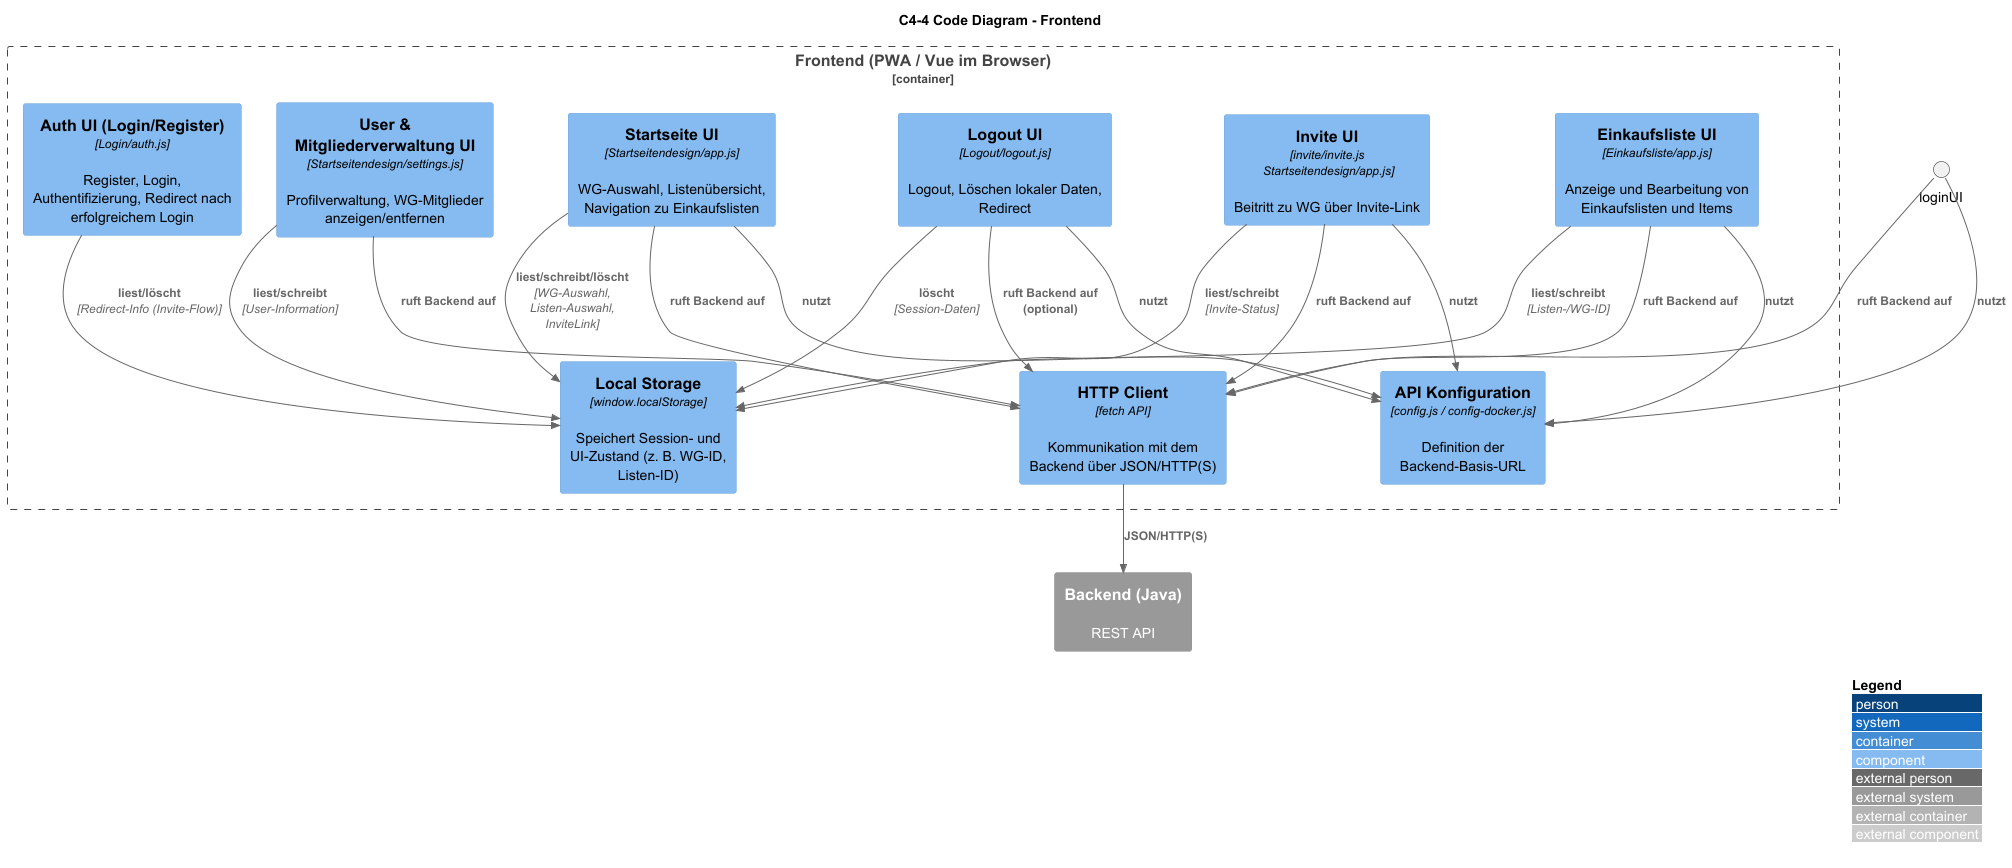

The diagram above was rendered by PlantUML. Its source (embedded in the PNG):
@startuml c4_level4_code_frontend
!include <c4/C4_Component.puml>

LAYOUT_WITH_LEGEND()

title C4-4 Code Diagram - Frontend

Container_Boundary(frontend, "Frontend (PWA / Vue im Browser)") {

    Component(authUI, "Auth UI (Login/Register)", "Login/auth.js", "Register, Login, Authentifizierung, Redirect nach erfolgreichem Login")

    Component(startUI, "Startseite UI", "Startseitendesign/app.js","WG-Auswahl, Listenübersicht, Navigation zu Einkaufslisten")

    Component(listUI, "Einkaufsliste UI", "Einkaufsliste/app.js","Anzeige und Bearbeitung von Einkaufslisten und Items")

    Component(inviteUI, "Invite UI", "invite/invite.js \n Startseitendesign/app.js","Beitritt zu WG über Invite-Link")

    Component(logoutUI, "Logout UI", "Logout/logout.js","Logout, Löschen lokaler Daten, Redirect")

    Component(userSettingsUI, "User & Mitgliederverwaltung UI", "Startseitendesign/settings.js", "Profilverwaltung, WG-Mitglieder anzeigen/entfernen")

    Component(apiConfig, "API Konfiguration", "config.js / config-docker.js","Definition der Backend-Basis-URL")

    Component(httpClient, "HTTP Client", "fetch API","Kommunikation mit dem Backend über JSON/HTTP(S)")

    Component(localStore, "Local Storage", "window.localStorage","Speichert Session- und UI-Zustand (z. B. WG-ID, Listen-ID)")
}

System_Ext(backend, "Backend (Java)", "REST API")

' --- Nutzung gemeinsamer Infrastruktur ---
Rel(loginUI, apiConfig, "nutzt")
Rel(startUI, apiConfig, "nutzt")
Rel(listUI, apiConfig, "nutzt")
Rel(inviteUI, apiConfig, "nutzt")
Rel(logoutUI, apiConfig, "nutzt")

Rel(loginUI, httpClient, "ruft Backend auf")
Rel(startUI, httpClient, "ruft Backend auf")
Rel(listUI, httpClient, "ruft Backend auf")
Rel(inviteUI, httpClient, "ruft Backend auf")
Rel(userSettingsUI, httpClient, "ruft Backend auf")
Rel(logoutUI, httpClient, "ruft Backend auf (optional)")

Rel(httpClient, backend, "JSON/HTTP(S)")

Rel(authUI, localStore, "liest/löscht", "Redirect-Info (Invite-Flow)")
Rel(startUI, localStore, "liest/schreibt/löscht", "WG-Auswahl, Listen-Auswahl, InviteLink")
Rel(listUI, localStore, "liest/schreibt", "Listen-/WG-ID")
Rel(inviteUI, localStore, "liest/schreibt", "Invite-Status")
Rel(userSettingsUI, localStore, "liest/schreibt", "User-Information")
Rel(logoutUI, localStore, "löscht", "Session-Daten")




@enduml